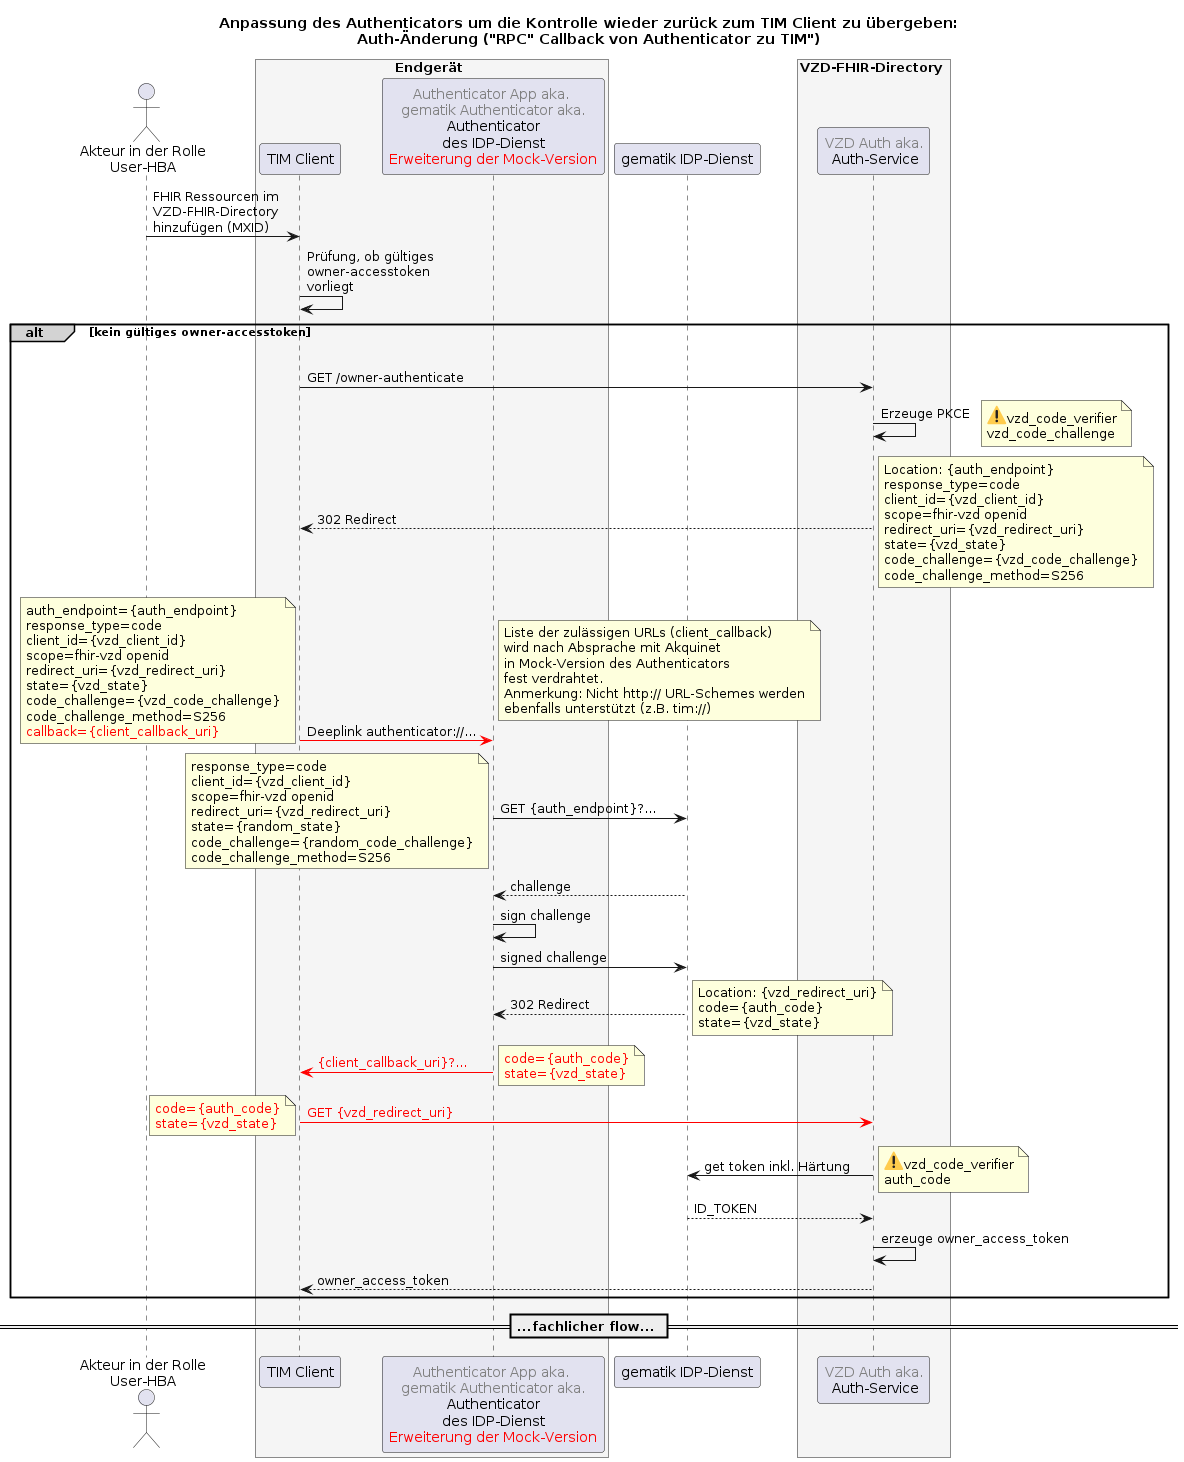

The diagram above was rendered by PlantUML. Its source (embedded in the PNG):
@startuml
title "Anpassung des Authenticators um die Kontrolle wieder zurück zum TIM Client zu übergeben:\nAuth-Änderung ("RPC" Callback von Authenticator zu TIM")"
actor User as "Akteur in der Rolle\nUser-HBA"
box Endgerät #WhiteSmoke
participant TimClient as "TIM Client"
participant Authenticator as "<font color=gray>Authenticator App aka. \n<font color=gray>gematik Authenticator aka.\n Authenticator \ndes IDP-Dienst\n<font color=red>Erweiterung der Mock-Version"
end box
participant "gematik IDP-Dienst" as IdpDienst
box VZD-FHIR-Directory #WhiteSmoke
participant "<font color=gray>VZD Auth aka.</font>\n Auth-Service" as VzdAuth
end box
User->TimClient: FHIR Ressourcen im \nVZD-FHIR-Directory \nhinzufügen (MXID)
TimClient->TimClient: Prüfung, ob gültiges \nowner-accesstoken \nvorliegt
alt#LightGrey kein gültiges owner-accesstoken
|||
TimClient -> VzdAuth: GET /owner-authenticate
VzdAuth -> VzdAuth: Erzeuge PKCE
note right
<:warning:>vzd_code_verifier
vzd_code_challenge
end note
TimClient <-- VzdAuth: 302 Redirect
note right
Location: {auth_endpoint}
response_type=code
client_id={vzd_client_id}
scope=fhir-vzd openid
redirect_uri={vzd_redirect_uri}
state={vzd_state}
code_challenge={vzd_code_challenge}
code_challenge_method=S256
end note
TimClient -[#red]> Authenticator: Deeplink authenticator://...
note left
auth_endpoint={auth_endpoint}
response_type=code
client_id={vzd_client_id}
scope=fhir-vzd openid
redirect_uri={vzd_redirect_uri}
state={vzd_state}
code_challenge={vzd_code_challenge}
code_challenge_method=S256
<color:red>callback={client_callback_uri}
end note
note right
Liste der zulässigen URLs (client_callback)
wird nach Absprache mit Akquinet
in Mock-Version des Authenticators
fest verdrahtet.
Anmerkung: Nicht http:// URL-Schemes werden
ebenfalls unterstützt (z.B. tim://)
end note
Authenticator -> IdpDienst: GET {auth_endpoint}?...
note left
response_type=code
client_id={vzd_client_id}
scope=fhir-vzd openid
redirect_uri={vzd_redirect_uri}
state={random_state}
code_challenge={random_code_challenge}
code_challenge_method=S256
end note
Authenticator <-- IdpDienst: challenge
Authenticator -> Authenticator: sign challenge
Authenticator -> IdpDienst: signed challenge
Authenticator <-- IdpDienst: 302 Redirect
note right
Location: {vzd_redirect_uri}
code={auth_code}
state={vzd_state}
end note
Authenticator -[#red]> TimClient: <color:red>{client_callback_uri}?...
note right
<color:red>code={auth_code}
<color:red>state={vzd_state}
end note
TimClient -[#red]> VzdAuth: <color:red>GET {vzd_redirect_uri}
note left
<color:red>code={auth_code}
<color:red>state={vzd_state}
end note
VzdAuth -> IdpDienst: get token inkl. Härtung
note right
<:warning:>vzd_code_verifier
auth_code
end note
VzdAuth <-- IdpDienst: ID_TOKEN
VzdAuth -> VzdAuth: erzeuge owner_access_token
TimClient <-- VzdAuth: owner_access_token
end
== ...fachlicher flow... ==
@enduml